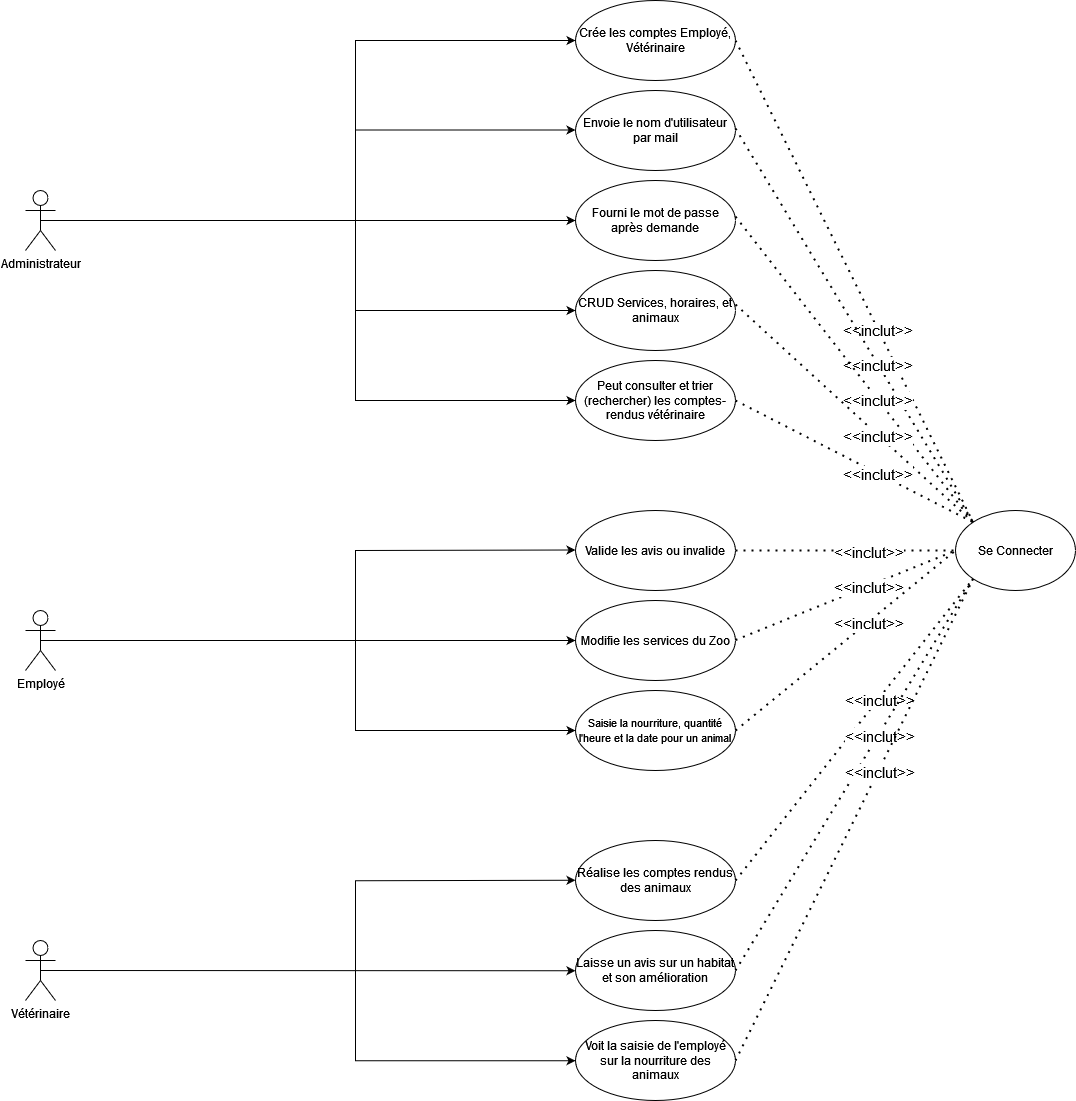

The diagram above was exported from draw.io. Its source (the exported page's mxGraphModel, read from the mxfile embedded in the PNG):
<mxGraphModel dx="1232" dy="1133" grid="1" gridSize="10" guides="1" tooltips="1" connect="1" arrows="1" fold="1" page="1" pageScale="1" pageWidth="827" pageHeight="1169" math="0" shadow="0">
  <root>
    <mxCell id="0" />
    <mxCell id="1" parent="0" />
    <mxCell id="sT1g3r9PsZpuKiHMxSTJ-1" value="Administrateur" style="shape=umlActor;verticalLabelPosition=bottom;verticalAlign=top;html=1;outlineConnect=0;" vertex="1" parent="1">
      <mxGeometry x="70" y="230" width="30" height="60" as="geometry" />
    </mxCell>
    <mxCell id="sT1g3r9PsZpuKiHMxSTJ-2" value="Vétérinaire" style="shape=umlActor;verticalLabelPosition=bottom;verticalAlign=top;html=1;outlineConnect=0;" vertex="1" parent="1">
      <mxGeometry x="70" y="980" width="30" height="60" as="geometry" />
    </mxCell>
    <mxCell id="sT1g3r9PsZpuKiHMxSTJ-3" value="Employé" style="shape=umlActor;verticalLabelPosition=bottom;verticalAlign=top;html=1;outlineConnect=0;" vertex="1" parent="1">
      <mxGeometry x="70" y="650" width="30" height="60" as="geometry" />
    </mxCell>
    <mxCell id="sT1g3r9PsZpuKiHMxSTJ-4" value="Crée les comptes Employé, Vétérinaire" style="ellipse;whiteSpace=wrap;html=1;" vertex="1" parent="1">
      <mxGeometry x="620" y="40" width="160" height="80" as="geometry" />
    </mxCell>
    <mxCell id="sT1g3r9PsZpuKiHMxSTJ-5" value="Envoie le nom d'utilisateur par mail" style="ellipse;whiteSpace=wrap;html=1;" vertex="1" parent="1">
      <mxGeometry x="620" y="130" width="160" height="80" as="geometry" />
    </mxCell>
    <mxCell id="sT1g3r9PsZpuKiHMxSTJ-6" value="Fourni le mot de passe après demande" style="ellipse;whiteSpace=wrap;html=1;" vertex="1" parent="1">
      <mxGeometry x="620" y="220" width="160" height="80" as="geometry" />
    </mxCell>
    <mxCell id="sT1g3r9PsZpuKiHMxSTJ-7" value="CRUD Services, horaires, et animaux" style="ellipse;whiteSpace=wrap;html=1;" vertex="1" parent="1">
      <mxGeometry x="620" y="310" width="160" height="80" as="geometry" />
    </mxCell>
    <mxCell id="sT1g3r9PsZpuKiHMxSTJ-8" value="Peut consulter et trier (rechercher) les comptes- rendus vétérinaire" style="ellipse;whiteSpace=wrap;html=1;" vertex="1" parent="1">
      <mxGeometry x="620" y="400" width="160" height="80" as="geometry" />
    </mxCell>
    <mxCell id="sT1g3r9PsZpuKiHMxSTJ-9" value="" style="endArrow=classic;html=1;rounded=0;exitX=0.5;exitY=0.5;exitDx=0;exitDy=0;exitPerimeter=0;entryX=0;entryY=0.5;entryDx=0;entryDy=0;" edge="1" parent="1" source="sT1g3r9PsZpuKiHMxSTJ-1" target="sT1g3r9PsZpuKiHMxSTJ-6">
      <mxGeometry width="50" height="50" relative="1" as="geometry">
        <mxPoint x="390" y="610" as="sourcePoint" />
        <mxPoint x="440" y="560" as="targetPoint" />
      </mxGeometry>
    </mxCell>
    <mxCell id="sT1g3r9PsZpuKiHMxSTJ-10" value="" style="endArrow=classic;html=1;rounded=0;entryX=0;entryY=0.5;entryDx=0;entryDy=0;" edge="1" parent="1" target="sT1g3r9PsZpuKiHMxSTJ-4">
      <mxGeometry width="50" height="50" relative="1" as="geometry">
        <mxPoint x="400" y="260" as="sourcePoint" />
        <mxPoint x="450" y="210" as="targetPoint" />
        <Array as="points">
          <mxPoint x="400" y="80" />
        </Array>
      </mxGeometry>
    </mxCell>
    <mxCell id="sT1g3r9PsZpuKiHMxSTJ-11" value="" style="endArrow=classic;html=1;rounded=0;entryX=0;entryY=0.5;entryDx=0;entryDy=0;" edge="1" parent="1" target="sT1g3r9PsZpuKiHMxSTJ-8">
      <mxGeometry width="50" height="50" relative="1" as="geometry">
        <mxPoint x="400" y="260" as="sourcePoint" />
        <mxPoint x="440" y="560" as="targetPoint" />
        <Array as="points">
          <mxPoint x="400" y="440" />
        </Array>
      </mxGeometry>
    </mxCell>
    <mxCell id="sT1g3r9PsZpuKiHMxSTJ-12" value="" style="endArrow=classic;html=1;rounded=0;entryX=0;entryY=0.5;entryDx=0;entryDy=0;" edge="1" parent="1" target="sT1g3r9PsZpuKiHMxSTJ-7">
      <mxGeometry width="50" height="50" relative="1" as="geometry">
        <mxPoint x="400" y="350" as="sourcePoint" />
        <mxPoint x="440" y="560" as="targetPoint" />
      </mxGeometry>
    </mxCell>
    <mxCell id="sT1g3r9PsZpuKiHMxSTJ-13" value="" style="endArrow=classic;html=1;rounded=0;entryX=0;entryY=0.5;entryDx=0;entryDy=0;" edge="1" parent="1">
      <mxGeometry width="50" height="50" relative="1" as="geometry">
        <mxPoint x="400" y="169.5" as="sourcePoint" />
        <mxPoint x="620" y="169.5" as="targetPoint" />
      </mxGeometry>
    </mxCell>
    <mxCell id="sT1g3r9PsZpuKiHMxSTJ-14" value="Valide les avis ou invalide" style="ellipse;whiteSpace=wrap;html=1;" vertex="1" parent="1">
      <mxGeometry x="620" y="550" width="160" height="80" as="geometry" />
    </mxCell>
    <mxCell id="sT1g3r9PsZpuKiHMxSTJ-15" value="Modifie les services du Zoo" style="ellipse;whiteSpace=wrap;html=1;" vertex="1" parent="1">
      <mxGeometry x="620" y="640" width="160" height="80" as="geometry" />
    </mxCell>
    <mxCell id="sT1g3r9PsZpuKiHMxSTJ-16" value="&lt;font style=&quot;font-size: 11px;&quot;&gt;Saisie la nourriture, quantité l'heure et la date pour un animal&lt;/font&gt;" style="ellipse;whiteSpace=wrap;html=1;" vertex="1" parent="1">
      <mxGeometry x="620" y="730" width="160" height="80" as="geometry" />
    </mxCell>
    <mxCell id="sT1g3r9PsZpuKiHMxSTJ-17" value="" style="endArrow=classic;html=1;rounded=0;exitX=0.5;exitY=0.5;exitDx=0;exitDy=0;exitPerimeter=0;entryX=0;entryY=0.5;entryDx=0;entryDy=0;" edge="1" parent="1" source="sT1g3r9PsZpuKiHMxSTJ-3" target="sT1g3r9PsZpuKiHMxSTJ-15">
      <mxGeometry width="50" height="50" relative="1" as="geometry">
        <mxPoint x="390" y="640" as="sourcePoint" />
        <mxPoint x="440" y="590" as="targetPoint" />
      </mxGeometry>
    </mxCell>
    <mxCell id="sT1g3r9PsZpuKiHMxSTJ-18" value="" style="endArrow=classic;html=1;rounded=0;entryX=0;entryY=0.5;entryDx=0;entryDy=0;" edge="1" parent="1">
      <mxGeometry width="50" height="50" relative="1" as="geometry">
        <mxPoint x="400" y="680" as="sourcePoint" />
        <mxPoint x="620" y="589.5" as="targetPoint" />
        <Array as="points">
          <mxPoint x="400" y="590" />
        </Array>
      </mxGeometry>
    </mxCell>
    <mxCell id="sT1g3r9PsZpuKiHMxSTJ-19" value="" style="endArrow=classic;html=1;rounded=0;entryX=0;entryY=0.5;entryDx=0;entryDy=0;" edge="1" parent="1" target="sT1g3r9PsZpuKiHMxSTJ-16">
      <mxGeometry width="50" height="50" relative="1" as="geometry">
        <mxPoint x="400" y="680" as="sourcePoint" />
        <mxPoint x="620" y="710" as="targetPoint" />
        <Array as="points">
          <mxPoint x="400" y="770" />
        </Array>
      </mxGeometry>
    </mxCell>
    <mxCell id="sT1g3r9PsZpuKiHMxSTJ-20" value="Réalise les comptes rendus des animaux" style="ellipse;whiteSpace=wrap;html=1;" vertex="1" parent="1">
      <mxGeometry x="620" y="880" width="160" height="80" as="geometry" />
    </mxCell>
    <mxCell id="sT1g3r9PsZpuKiHMxSTJ-21" value="Laisse un avis sur un habitat et son amélioration" style="ellipse;whiteSpace=wrap;html=1;" vertex="1" parent="1">
      <mxGeometry x="620" y="970" width="160" height="80" as="geometry" />
    </mxCell>
    <mxCell id="sT1g3r9PsZpuKiHMxSTJ-22" value="Voit la saisie de l'employé sur la nourriture des animaux" style="ellipse;whiteSpace=wrap;html=1;" vertex="1" parent="1">
      <mxGeometry x="620" y="1060" width="160" height="80" as="geometry" />
    </mxCell>
    <mxCell id="sT1g3r9PsZpuKiHMxSTJ-23" value="" style="endArrow=classic;html=1;rounded=0;entryX=0;entryY=0.5;entryDx=0;entryDy=0;" edge="1" parent="1">
      <mxGeometry width="50" height="50" relative="1" as="geometry">
        <mxPoint x="400" y="1010.25" as="sourcePoint" />
        <mxPoint x="620" y="919.75" as="targetPoint" />
        <Array as="points">
          <mxPoint x="400" y="920.25" />
        </Array>
      </mxGeometry>
    </mxCell>
    <mxCell id="sT1g3r9PsZpuKiHMxSTJ-24" value="" style="endArrow=classic;html=1;rounded=0;exitX=0.5;exitY=0.5;exitDx=0;exitDy=0;exitPerimeter=0;entryX=0;entryY=0.5;entryDx=0;entryDy=0;" edge="1" parent="1" source="sT1g3r9PsZpuKiHMxSTJ-2">
      <mxGeometry width="50" height="50" relative="1" as="geometry">
        <mxPoint x="250" y="1010" as="sourcePoint" />
        <mxPoint x="620" y="1010.25" as="targetPoint" />
      </mxGeometry>
    </mxCell>
    <mxCell id="sT1g3r9PsZpuKiHMxSTJ-25" value="" style="endArrow=classic;html=1;rounded=0;entryX=0;entryY=0.5;entryDx=0;entryDy=0;" edge="1" parent="1">
      <mxGeometry width="50" height="50" relative="1" as="geometry">
        <mxPoint x="400" y="1010.25" as="sourcePoint" />
        <mxPoint x="620" y="1100.25" as="targetPoint" />
        <Array as="points">
          <mxPoint x="400" y="1100.25" />
        </Array>
      </mxGeometry>
    </mxCell>
    <mxCell id="sT1g3r9PsZpuKiHMxSTJ-26" value="Se Connecter" style="ellipse;whiteSpace=wrap;html=1;" vertex="1" parent="1">
      <mxGeometry x="1000" y="550" width="120" height="80" as="geometry" />
    </mxCell>
    <mxCell id="sT1g3r9PsZpuKiHMxSTJ-37" value="" style="endArrow=none;dashed=1;html=1;dashPattern=1 3;strokeWidth=2;rounded=0;entryX=0;entryY=0.5;entryDx=0;entryDy=0;exitX=1;exitY=0.5;exitDx=0;exitDy=0;" edge="1" parent="1" source="sT1g3r9PsZpuKiHMxSTJ-14" target="sT1g3r9PsZpuKiHMxSTJ-26">
      <mxGeometry width="50" height="50" relative="1" as="geometry">
        <mxPoint x="720" y="580" as="sourcePoint" />
        <mxPoint x="770" y="530" as="targetPoint" />
      </mxGeometry>
    </mxCell>
    <mxCell id="sT1g3r9PsZpuKiHMxSTJ-38" value="&lt;font style=&quot;font-size: 15px;&quot;&gt;&amp;lt;&amp;lt;inclut&amp;gt;&amp;gt;&lt;br&gt;&lt;/font&gt;" style="edgeLabel;html=1;align=center;verticalAlign=middle;resizable=0;points=[];" vertex="1" connectable="0" parent="sT1g3r9PsZpuKiHMxSTJ-37">
      <mxGeometry x="0.2" y="-1" relative="1" as="geometry">
        <mxPoint as="offset" />
      </mxGeometry>
    </mxCell>
    <mxCell id="sT1g3r9PsZpuKiHMxSTJ-39" value="" style="endArrow=none;dashed=1;html=1;dashPattern=1 3;strokeWidth=2;rounded=0;entryX=0;entryY=0.5;entryDx=0;entryDy=0;exitX=1;exitY=0.5;exitDx=0;exitDy=0;" edge="1" parent="1" target="sT1g3r9PsZpuKiHMxSTJ-26">
      <mxGeometry width="50" height="50" relative="1" as="geometry">
        <mxPoint x="780" y="679.5" as="sourcePoint" />
        <mxPoint x="1000" y="679.5" as="targetPoint" />
      </mxGeometry>
    </mxCell>
    <mxCell id="sT1g3r9PsZpuKiHMxSTJ-40" value="&lt;font style=&quot;font-size: 15px;&quot;&gt;&amp;lt;&amp;lt;inclut&amp;gt;&amp;gt;&lt;br&gt;&lt;/font&gt;" style="edgeLabel;html=1;align=center;verticalAlign=middle;resizable=0;points=[];" vertex="1" connectable="0" parent="sT1g3r9PsZpuKiHMxSTJ-39">
      <mxGeometry x="0.2" y="-1" relative="1" as="geometry">
        <mxPoint as="offset" />
      </mxGeometry>
    </mxCell>
    <mxCell id="sT1g3r9PsZpuKiHMxSTJ-41" value="" style="endArrow=none;dashed=1;html=1;dashPattern=1 3;strokeWidth=2;rounded=0;entryX=0;entryY=0.5;entryDx=0;entryDy=0;exitX=1;exitY=0.5;exitDx=0;exitDy=0;" edge="1" parent="1" source="sT1g3r9PsZpuKiHMxSTJ-16" target="sT1g3r9PsZpuKiHMxSTJ-26">
      <mxGeometry width="50" height="50" relative="1" as="geometry">
        <mxPoint x="780" y="769.5" as="sourcePoint" />
        <mxPoint x="1000" y="680" as="targetPoint" />
      </mxGeometry>
    </mxCell>
    <mxCell id="sT1g3r9PsZpuKiHMxSTJ-42" value="&lt;font style=&quot;font-size: 15px;&quot;&gt;&amp;lt;&amp;lt;inclut&amp;gt;&amp;gt;&lt;br&gt;&lt;/font&gt;" style="edgeLabel;html=1;align=center;verticalAlign=middle;resizable=0;points=[];" vertex="1" connectable="0" parent="sT1g3r9PsZpuKiHMxSTJ-41">
      <mxGeometry x="0.2" y="-1" relative="1" as="geometry">
        <mxPoint as="offset" />
      </mxGeometry>
    </mxCell>
    <mxCell id="sT1g3r9PsZpuKiHMxSTJ-43" value="" style="endArrow=none;dashed=1;html=1;dashPattern=1 3;strokeWidth=2;rounded=0;entryX=0;entryY=1;entryDx=0;entryDy=0;exitX=1;exitY=0.5;exitDx=0;exitDy=0;" edge="1" parent="1" source="sT1g3r9PsZpuKiHMxSTJ-20" target="sT1g3r9PsZpuKiHMxSTJ-26">
      <mxGeometry width="50" height="50" relative="1" as="geometry">
        <mxPoint x="810" y="939.5" as="sourcePoint" />
        <mxPoint x="1030" y="850" as="targetPoint" />
      </mxGeometry>
    </mxCell>
    <mxCell id="sT1g3r9PsZpuKiHMxSTJ-44" value="&lt;font style=&quot;font-size: 15px;&quot;&gt;&amp;lt;&amp;lt;inclut&amp;gt;&amp;gt;&lt;br&gt;&lt;/font&gt;" style="edgeLabel;html=1;align=center;verticalAlign=middle;resizable=0;points=[];" vertex="1" connectable="0" parent="sT1g3r9PsZpuKiHMxSTJ-43">
      <mxGeometry x="0.2" y="-1" relative="1" as="geometry">
        <mxPoint as="offset" />
      </mxGeometry>
    </mxCell>
    <mxCell id="sT1g3r9PsZpuKiHMxSTJ-45" value="" style="endArrow=none;dashed=1;html=1;dashPattern=1 3;strokeWidth=2;rounded=0;entryX=0;entryY=1;entryDx=0;entryDy=0;exitX=1;exitY=0.5;exitDx=0;exitDy=0;" edge="1" parent="1" source="sT1g3r9PsZpuKiHMxSTJ-21" target="sT1g3r9PsZpuKiHMxSTJ-26">
      <mxGeometry width="50" height="50" relative="1" as="geometry">
        <mxPoint x="790" y="930" as="sourcePoint" />
        <mxPoint x="1010" y="600" as="targetPoint" />
      </mxGeometry>
    </mxCell>
    <mxCell id="sT1g3r9PsZpuKiHMxSTJ-46" value="&lt;font style=&quot;font-size: 15px;&quot;&gt;&amp;lt;&amp;lt;inclut&amp;gt;&amp;gt;&lt;br&gt;&lt;/font&gt;" style="edgeLabel;html=1;align=center;verticalAlign=middle;resizable=0;points=[];" vertex="1" connectable="0" parent="sT1g3r9PsZpuKiHMxSTJ-45">
      <mxGeometry x="0.2" y="-1" relative="1" as="geometry">
        <mxPoint as="offset" />
      </mxGeometry>
    </mxCell>
    <mxCell id="sT1g3r9PsZpuKiHMxSTJ-47" value="" style="endArrow=none;dashed=1;html=1;dashPattern=1 3;strokeWidth=2;rounded=0;entryX=0;entryY=1;entryDx=0;entryDy=0;exitX=1;exitY=0.5;exitDx=0;exitDy=0;" edge="1" parent="1" target="sT1g3r9PsZpuKiHMxSTJ-26">
      <mxGeometry width="50" height="50" relative="1" as="geometry">
        <mxPoint x="780" y="1100" as="sourcePoint" />
        <mxPoint x="1000" y="770" as="targetPoint" />
      </mxGeometry>
    </mxCell>
    <mxCell id="sT1g3r9PsZpuKiHMxSTJ-48" value="&lt;font style=&quot;font-size: 15px;&quot;&gt;&amp;lt;&amp;lt;inclut&amp;gt;&amp;gt;&lt;br&gt;&lt;/font&gt;" style="edgeLabel;html=1;align=center;verticalAlign=middle;resizable=0;points=[];" vertex="1" connectable="0" parent="sT1g3r9PsZpuKiHMxSTJ-47">
      <mxGeometry x="0.2" y="-1" relative="1" as="geometry">
        <mxPoint as="offset" />
      </mxGeometry>
    </mxCell>
    <mxCell id="sT1g3r9PsZpuKiHMxSTJ-49" value="" style="endArrow=none;dashed=1;html=1;dashPattern=1 3;strokeWidth=2;rounded=0;exitX=1;exitY=0.5;exitDx=0;exitDy=0;entryX=0;entryY=0;entryDx=0;entryDy=0;" edge="1" parent="1" target="sT1g3r9PsZpuKiHMxSTJ-26">
      <mxGeometry width="50" height="50" relative="1" as="geometry">
        <mxPoint x="780" y="80" as="sourcePoint" />
        <mxPoint x="1000" y="-250" as="targetPoint" />
      </mxGeometry>
    </mxCell>
    <mxCell id="sT1g3r9PsZpuKiHMxSTJ-50" value="&lt;font style=&quot;font-size: 15px;&quot;&gt;&amp;lt;&amp;lt;inclut&amp;gt;&amp;gt;&lt;br&gt;&lt;/font&gt;" style="edgeLabel;html=1;align=center;verticalAlign=middle;resizable=0;points=[];" vertex="1" connectable="0" parent="sT1g3r9PsZpuKiHMxSTJ-49">
      <mxGeometry x="0.2" y="-1" relative="1" as="geometry">
        <mxPoint as="offset" />
      </mxGeometry>
    </mxCell>
    <mxCell id="sT1g3r9PsZpuKiHMxSTJ-51" value="" style="endArrow=none;dashed=1;html=1;dashPattern=1 3;strokeWidth=2;rounded=0;exitX=1;exitY=0.5;exitDx=0;exitDy=0;entryX=0;entryY=0;entryDx=0;entryDy=0;" edge="1" parent="1" target="sT1g3r9PsZpuKiHMxSTJ-26">
      <mxGeometry width="50" height="50" relative="1" as="geometry">
        <mxPoint x="780" y="168" as="sourcePoint" />
        <mxPoint x="1018" y="650" as="targetPoint" />
      </mxGeometry>
    </mxCell>
    <mxCell id="sT1g3r9PsZpuKiHMxSTJ-52" value="&lt;font style=&quot;font-size: 15px;&quot;&gt;&amp;lt;&amp;lt;inclut&amp;gt;&amp;gt;&lt;br&gt;&lt;/font&gt;" style="edgeLabel;html=1;align=center;verticalAlign=middle;resizable=0;points=[];" vertex="1" connectable="0" parent="sT1g3r9PsZpuKiHMxSTJ-51">
      <mxGeometry x="0.2" y="-1" relative="1" as="geometry">
        <mxPoint as="offset" />
      </mxGeometry>
    </mxCell>
    <mxCell id="sT1g3r9PsZpuKiHMxSTJ-53" value="" style="endArrow=none;dashed=1;html=1;dashPattern=1 3;strokeWidth=2;rounded=0;exitX=1;exitY=0.5;exitDx=0;exitDy=0;entryX=0;entryY=0;entryDx=0;entryDy=0;" edge="1" parent="1" target="sT1g3r9PsZpuKiHMxSTJ-26">
      <mxGeometry width="50" height="50" relative="1" as="geometry">
        <mxPoint x="780" y="256" as="sourcePoint" />
        <mxPoint x="1018" y="650" as="targetPoint" />
      </mxGeometry>
    </mxCell>
    <mxCell id="sT1g3r9PsZpuKiHMxSTJ-54" value="&lt;font style=&quot;font-size: 15px;&quot;&gt;&amp;lt;&amp;lt;inclut&amp;gt;&amp;gt;&lt;br&gt;&lt;/font&gt;" style="edgeLabel;html=1;align=center;verticalAlign=middle;resizable=0;points=[];" vertex="1" connectable="0" parent="sT1g3r9PsZpuKiHMxSTJ-53">
      <mxGeometry x="0.2" y="-1" relative="1" as="geometry">
        <mxPoint as="offset" />
      </mxGeometry>
    </mxCell>
    <mxCell id="sT1g3r9PsZpuKiHMxSTJ-55" value="" style="endArrow=none;dashed=1;html=1;dashPattern=1 3;strokeWidth=2;rounded=0;exitX=1;exitY=0.5;exitDx=0;exitDy=0;entryX=0;entryY=0;entryDx=0;entryDy=0;" edge="1" parent="1" target="sT1g3r9PsZpuKiHMxSTJ-26">
      <mxGeometry width="50" height="50" relative="1" as="geometry">
        <mxPoint x="780" y="344" as="sourcePoint" />
        <mxPoint x="1018" y="650" as="targetPoint" />
      </mxGeometry>
    </mxCell>
    <mxCell id="sT1g3r9PsZpuKiHMxSTJ-56" value="&lt;font style=&quot;font-size: 15px;&quot;&gt;&amp;lt;&amp;lt;inclut&amp;gt;&amp;gt;&lt;br&gt;&lt;/font&gt;" style="edgeLabel;html=1;align=center;verticalAlign=middle;resizable=0;points=[];" vertex="1" connectable="0" parent="sT1g3r9PsZpuKiHMxSTJ-55">
      <mxGeometry x="0.2" y="-1" relative="1" as="geometry">
        <mxPoint as="offset" />
      </mxGeometry>
    </mxCell>
    <mxCell id="sT1g3r9PsZpuKiHMxSTJ-57" value="" style="endArrow=none;dashed=1;html=1;dashPattern=1 3;strokeWidth=2;rounded=0;exitX=1;exitY=0.5;exitDx=0;exitDy=0;entryX=0;entryY=0;entryDx=0;entryDy=0;" edge="1" parent="1" target="sT1g3r9PsZpuKiHMxSTJ-26">
      <mxGeometry width="50" height="50" relative="1" as="geometry">
        <mxPoint x="780" y="440" as="sourcePoint" />
        <mxPoint x="1018" y="658" as="targetPoint" />
      </mxGeometry>
    </mxCell>
    <mxCell id="sT1g3r9PsZpuKiHMxSTJ-58" value="&lt;font style=&quot;font-size: 15px;&quot;&gt;&amp;lt;&amp;lt;inclut&amp;gt;&amp;gt;&lt;br&gt;&lt;/font&gt;" style="edgeLabel;html=1;align=center;verticalAlign=middle;resizable=0;points=[];" vertex="1" connectable="0" parent="sT1g3r9PsZpuKiHMxSTJ-57">
      <mxGeometry x="0.2" y="-1" relative="1" as="geometry">
        <mxPoint as="offset" />
      </mxGeometry>
    </mxCell>
  </root>
</mxGraphModel>